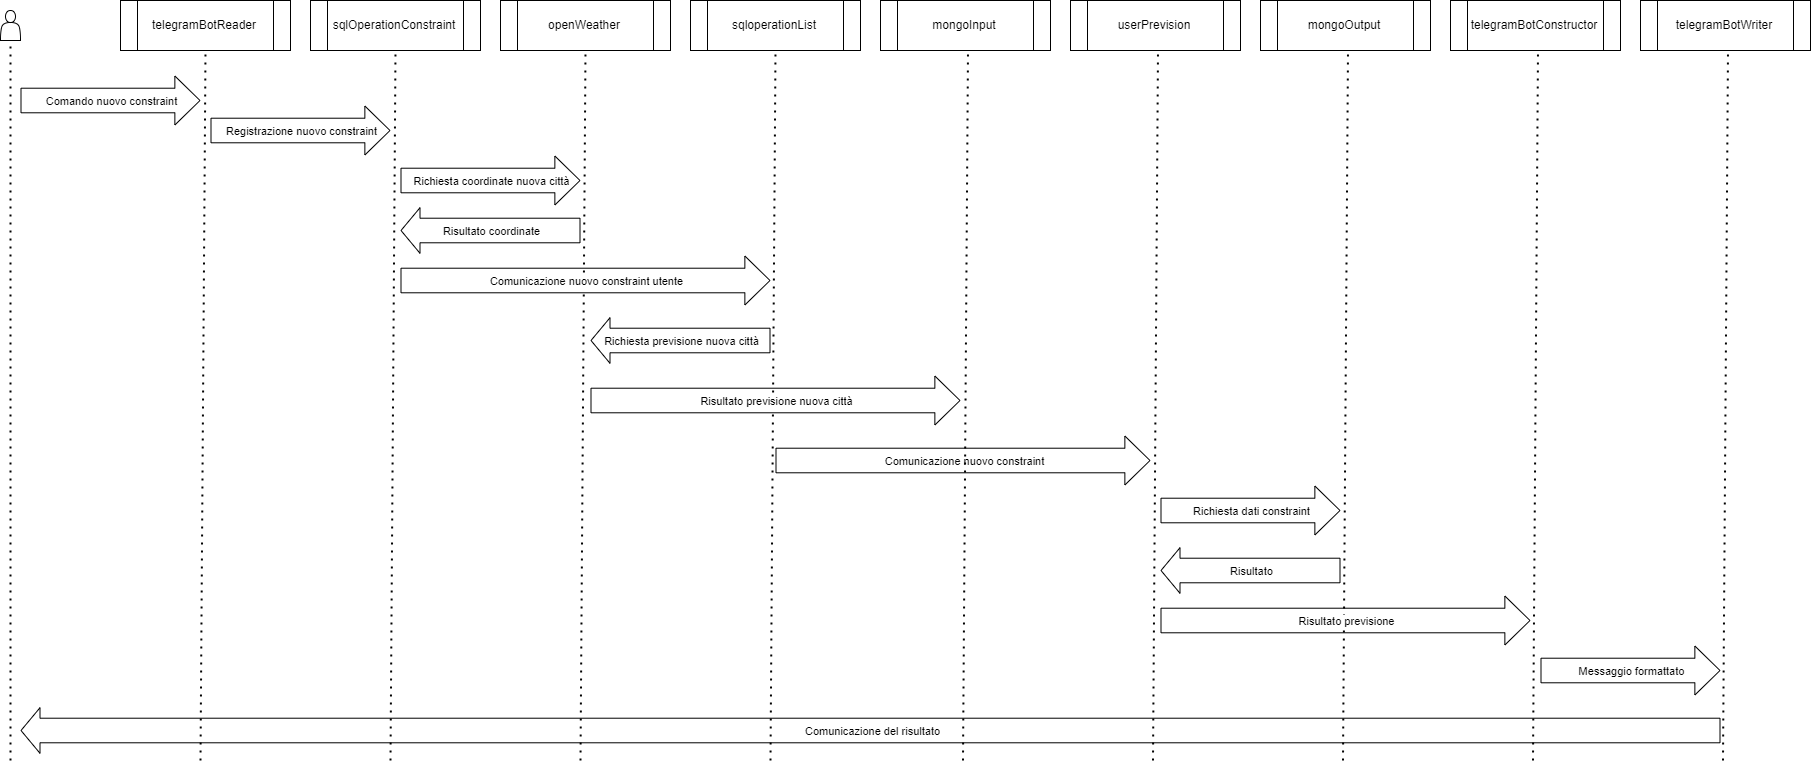

The diagram above was exported from draw.io. Its source (the exported page's mxGraphModel, read from the mxfile embedded in the PNG):
<mxGraphModel dx="1668" dy="974" grid="1" gridSize="10" guides="1" tooltips="1" connect="1" arrows="1" fold="1" page="1" pageScale="1" pageWidth="1654" pageHeight="1169" math="0" shadow="0">
  <root>
    <mxCell id="0" />
    <mxCell id="1" parent="0" />
    <mxCell id="ah_cLngfnBNbMHacUlx5-1" value="telegramBotReader" style="shape=process;whiteSpace=wrap;html=1;backgroundOutline=1;" parent="1" vertex="1">
      <mxGeometry x="160" y="50" width="170" height="50" as="geometry" />
    </mxCell>
    <mxCell id="ah_cLngfnBNbMHacUlx5-2" value="sqlOperationConstraint" style="shape=process;whiteSpace=wrap;html=1;backgroundOutline=1;" parent="1" vertex="1">
      <mxGeometry x="350" y="50" width="170" height="50" as="geometry" />
    </mxCell>
    <mxCell id="ah_cLngfnBNbMHacUlx5-3" value="openWeather" style="shape=process;whiteSpace=wrap;html=1;backgroundOutline=1;" parent="1" vertex="1">
      <mxGeometry x="540" y="50" width="170" height="50" as="geometry" />
    </mxCell>
    <mxCell id="ah_cLngfnBNbMHacUlx5-4" value="sqloperationList" style="shape=process;whiteSpace=wrap;html=1;backgroundOutline=1;" parent="1" vertex="1">
      <mxGeometry x="730" y="50" width="170" height="50" as="geometry" />
    </mxCell>
    <mxCell id="ah_cLngfnBNbMHacUlx5-5" value="mongoOutput" style="shape=process;whiteSpace=wrap;html=1;backgroundOutline=1;" parent="1" vertex="1">
      <mxGeometry x="1300" y="50" width="170" height="50" as="geometry" />
    </mxCell>
    <mxCell id="ah_cLngfnBNbMHacUlx5-6" value="" style="endArrow=none;dashed=1;html=1;dashPattern=1 3;strokeWidth=2;rounded=0;entryX=0.5;entryY=1;entryDx=0;entryDy=0;" parent="1" target="ah_cLngfnBNbMHacUlx5-1" edge="1">
      <mxGeometry width="50" height="50" relative="1" as="geometry">
        <mxPoint x="240" y="810" as="sourcePoint" />
        <mxPoint x="280" y="170" as="targetPoint" />
      </mxGeometry>
    </mxCell>
    <mxCell id="ah_cLngfnBNbMHacUlx5-7" value="" style="endArrow=none;dashed=1;html=1;dashPattern=1 3;strokeWidth=2;rounded=0;entryX=0.5;entryY=1;entryDx=0;entryDy=0;" parent="1" target="ah_cLngfnBNbMHacUlx5-2" edge="1">
      <mxGeometry width="50" height="50" relative="1" as="geometry">
        <mxPoint x="430" y="810" as="sourcePoint" />
        <mxPoint x="445" y="100" as="targetPoint" />
      </mxGeometry>
    </mxCell>
    <mxCell id="ah_cLngfnBNbMHacUlx5-8" value="" style="endArrow=none;dashed=1;html=1;dashPattern=1 3;strokeWidth=2;rounded=0;entryX=0.5;entryY=1;entryDx=0;entryDy=0;" parent="1" target="ah_cLngfnBNbMHacUlx5-3" edge="1">
      <mxGeometry width="50" height="50" relative="1" as="geometry">
        <mxPoint x="620" y="810" as="sourcePoint" />
        <mxPoint x="637.5" y="100" as="targetPoint" />
      </mxGeometry>
    </mxCell>
    <mxCell id="ah_cLngfnBNbMHacUlx5-9" value="" style="endArrow=none;dashed=1;html=1;dashPattern=1 3;strokeWidth=2;rounded=0;entryX=0.5;entryY=1;entryDx=0;entryDy=0;" parent="1" target="ah_cLngfnBNbMHacUlx5-4" edge="1">
      <mxGeometry width="50" height="50" relative="1" as="geometry">
        <mxPoint x="810" y="810" as="sourcePoint" />
        <mxPoint x="827.5" y="100" as="targetPoint" />
      </mxGeometry>
    </mxCell>
    <mxCell id="ah_cLngfnBNbMHacUlx5-10" value="" style="endArrow=none;dashed=1;html=1;dashPattern=1 3;strokeWidth=2;rounded=0;entryX=0.5;entryY=1;entryDx=0;entryDy=0;" parent="1" edge="1">
      <mxGeometry width="50" height="50" relative="1" as="geometry">
        <mxPoint x="1382.5" y="810" as="sourcePoint" />
        <mxPoint x="1387.5" y="100" as="targetPoint" />
      </mxGeometry>
    </mxCell>
    <mxCell id="ah_cLngfnBNbMHacUlx5-11" value="telegramBotConstructor" style="shape=process;whiteSpace=wrap;html=1;backgroundOutline=1;" parent="1" vertex="1">
      <mxGeometry x="1490" y="50" width="170" height="50" as="geometry" />
    </mxCell>
    <mxCell id="ah_cLngfnBNbMHacUlx5-12" value="" style="endArrow=none;dashed=1;html=1;dashPattern=1 3;strokeWidth=2;rounded=0;entryX=0.5;entryY=1;entryDx=0;entryDy=0;" parent="1" edge="1">
      <mxGeometry width="50" height="50" relative="1" as="geometry">
        <mxPoint x="1572.5" y="810" as="sourcePoint" />
        <mxPoint x="1577.5" y="100" as="targetPoint" />
      </mxGeometry>
    </mxCell>
    <mxCell id="ah_cLngfnBNbMHacUlx5-14" value="" style="shape=actor;whiteSpace=wrap;html=1;" parent="1" vertex="1">
      <mxGeometry x="40" y="60" width="20" height="30" as="geometry" />
    </mxCell>
    <mxCell id="ah_cLngfnBNbMHacUlx5-19" value="" style="endArrow=none;dashed=1;html=1;dashPattern=1 3;strokeWidth=2;rounded=0;entryX=0.5;entryY=1;entryDx=0;entryDy=0;" parent="1" edge="1">
      <mxGeometry width="50" height="50" relative="1" as="geometry">
        <mxPoint x="50" y="810" as="sourcePoint" />
        <mxPoint x="50" y="90" as="targetPoint" />
      </mxGeometry>
    </mxCell>
    <mxCell id="ah_cLngfnBNbMHacUlx5-20" value="" style="shape=flexArrow;endArrow=classic;html=1;rounded=0;endWidth=23.428571428571427;endSize=8.045714285714286;width=24.571428571428573;" parent="1" edge="1">
      <mxGeometry width="50" height="50" relative="1" as="geometry">
        <mxPoint x="250" y="180" as="sourcePoint" />
        <mxPoint x="430" y="180" as="targetPoint" />
      </mxGeometry>
    </mxCell>
    <mxCell id="ah_cLngfnBNbMHacUlx5-26" value="Text" style="edgeLabel;html=1;align=center;verticalAlign=middle;resizable=0;points=[];" parent="ah_cLngfnBNbMHacUlx5-20" vertex="1" connectable="0">
      <mxGeometry x="0.0714" y="-1" relative="1" as="geometry">
        <mxPoint x="-7" as="offset" />
      </mxGeometry>
    </mxCell>
    <mxCell id="ah_cLngfnBNbMHacUlx5-27" value="Registrazione nuovo constraint" style="edgeLabel;html=1;align=center;verticalAlign=middle;resizable=0;points=[];" parent="ah_cLngfnBNbMHacUlx5-20" vertex="1" connectable="0">
      <mxGeometry x="0.0016" relative="1" as="geometry">
        <mxPoint as="offset" />
      </mxGeometry>
    </mxCell>
    <mxCell id="ah_cLngfnBNbMHacUlx5-28" value="" style="shape=flexArrow;endArrow=classic;html=1;rounded=0;endWidth=23.428571428571427;endSize=8.045714285714286;width=24.571428571428573;" parent="1" edge="1">
      <mxGeometry width="50" height="50" relative="1" as="geometry">
        <mxPoint x="440" y="230" as="sourcePoint" />
        <mxPoint x="620" y="230" as="targetPoint" />
      </mxGeometry>
    </mxCell>
    <mxCell id="ah_cLngfnBNbMHacUlx5-29" value="Text" style="edgeLabel;html=1;align=center;verticalAlign=middle;resizable=0;points=[];" parent="ah_cLngfnBNbMHacUlx5-28" vertex="1" connectable="0">
      <mxGeometry x="0.0714" y="-1" relative="1" as="geometry">
        <mxPoint x="-7" as="offset" />
      </mxGeometry>
    </mxCell>
    <mxCell id="ah_cLngfnBNbMHacUlx5-30" value="Richiesta coordinate nuova città" style="edgeLabel;html=1;align=center;verticalAlign=middle;resizable=0;points=[];" parent="ah_cLngfnBNbMHacUlx5-28" vertex="1" connectable="0">
      <mxGeometry x="0.0016" relative="1" as="geometry">
        <mxPoint as="offset" />
      </mxGeometry>
    </mxCell>
    <mxCell id="ah_cLngfnBNbMHacUlx5-31" value="" style="shape=flexArrow;endArrow=classic;html=1;rounded=0;endWidth=23.428571428571427;endSize=8.045714285714286;width=24.571428571428573;" parent="1" edge="1">
      <mxGeometry width="50" height="50" relative="1" as="geometry">
        <mxPoint x="440" y="330" as="sourcePoint" />
        <mxPoint x="810" y="330" as="targetPoint" />
      </mxGeometry>
    </mxCell>
    <mxCell id="ah_cLngfnBNbMHacUlx5-32" value="Text" style="edgeLabel;html=1;align=center;verticalAlign=middle;resizable=0;points=[];" parent="ah_cLngfnBNbMHacUlx5-31" vertex="1" connectable="0">
      <mxGeometry x="0.0714" y="-1" relative="1" as="geometry">
        <mxPoint x="-7" as="offset" />
      </mxGeometry>
    </mxCell>
    <mxCell id="ah_cLngfnBNbMHacUlx5-33" value="Comunicazione nuovo constraint utente" style="edgeLabel;html=1;align=center;verticalAlign=middle;resizable=0;points=[];" parent="ah_cLngfnBNbMHacUlx5-31" vertex="1" connectable="0">
      <mxGeometry x="0.0016" relative="1" as="geometry">
        <mxPoint as="offset" />
      </mxGeometry>
    </mxCell>
    <mxCell id="ah_cLngfnBNbMHacUlx5-34" value="" style="shape=flexArrow;endArrow=none;html=1;rounded=0;endWidth=23.428571428571427;endSize=8.045714285714286;width=24.571428571428573;endFill=0;startArrow=block;" parent="1" edge="1">
      <mxGeometry width="50" height="50" relative="1" as="geometry">
        <mxPoint x="440" y="280" as="sourcePoint" />
        <mxPoint x="620" y="280" as="targetPoint" />
      </mxGeometry>
    </mxCell>
    <mxCell id="ah_cLngfnBNbMHacUlx5-35" value="Text" style="edgeLabel;html=1;align=center;verticalAlign=middle;resizable=0;points=[];" parent="ah_cLngfnBNbMHacUlx5-34" vertex="1" connectable="0">
      <mxGeometry x="0.0714" y="-1" relative="1" as="geometry">
        <mxPoint x="-7" as="offset" />
      </mxGeometry>
    </mxCell>
    <mxCell id="ah_cLngfnBNbMHacUlx5-36" value="Risultato coordinate" style="edgeLabel;html=1;align=center;verticalAlign=middle;resizable=0;points=[];" parent="ah_cLngfnBNbMHacUlx5-34" vertex="1" connectable="0">
      <mxGeometry x="0.0016" relative="1" as="geometry">
        <mxPoint as="offset" />
      </mxGeometry>
    </mxCell>
    <mxCell id="ah_cLngfnBNbMHacUlx5-37" value="userPrevision" style="shape=process;whiteSpace=wrap;html=1;backgroundOutline=1;" parent="1" vertex="1">
      <mxGeometry x="1110" y="50" width="170" height="50" as="geometry" />
    </mxCell>
    <mxCell id="ah_cLngfnBNbMHacUlx5-38" value="" style="endArrow=none;dashed=1;html=1;dashPattern=1 3;strokeWidth=2;rounded=0;entryX=0.5;entryY=1;entryDx=0;entryDy=0;" parent="1" edge="1">
      <mxGeometry width="50" height="50" relative="1" as="geometry">
        <mxPoint x="1192.5" y="810" as="sourcePoint" />
        <mxPoint x="1197.5" y="100" as="targetPoint" />
      </mxGeometry>
    </mxCell>
    <mxCell id="ah_cLngfnBNbMHacUlx5-39" value="" style="shape=flexArrow;endArrow=none;html=1;rounded=0;endWidth=23.428571428571427;endSize=8.045714285714286;width=24.571428571428573;startArrow=block;endFill=0;" parent="1" edge="1">
      <mxGeometry width="50" height="50" relative="1" as="geometry">
        <mxPoint x="630" y="390" as="sourcePoint" />
        <mxPoint x="810" y="390" as="targetPoint" />
      </mxGeometry>
    </mxCell>
    <mxCell id="ah_cLngfnBNbMHacUlx5-40" value="Text" style="edgeLabel;html=1;align=center;verticalAlign=middle;resizable=0;points=[];" parent="ah_cLngfnBNbMHacUlx5-39" vertex="1" connectable="0">
      <mxGeometry x="0.0714" y="-1" relative="1" as="geometry">
        <mxPoint x="-7" as="offset" />
      </mxGeometry>
    </mxCell>
    <mxCell id="ah_cLngfnBNbMHacUlx5-41" value="Richiesta previsione nuova città" style="edgeLabel;html=1;align=center;verticalAlign=middle;resizable=0;points=[];" parent="ah_cLngfnBNbMHacUlx5-39" vertex="1" connectable="0">
      <mxGeometry x="0.0016" relative="1" as="geometry">
        <mxPoint as="offset" />
      </mxGeometry>
    </mxCell>
    <mxCell id="ah_cLngfnBNbMHacUlx5-42" value="" style="shape=flexArrow;endArrow=classic;html=1;rounded=0;endWidth=23.428571428571427;endSize=8.045714285714286;width=24.571428571428573;" parent="1" edge="1">
      <mxGeometry width="50" height="50" relative="1" as="geometry">
        <mxPoint x="815" y="510" as="sourcePoint" />
        <mxPoint x="1190" y="510" as="targetPoint" />
      </mxGeometry>
    </mxCell>
    <mxCell id="ah_cLngfnBNbMHacUlx5-43" value="Text" style="edgeLabel;html=1;align=center;verticalAlign=middle;resizable=0;points=[];" parent="ah_cLngfnBNbMHacUlx5-42" vertex="1" connectable="0">
      <mxGeometry x="0.0714" y="-1" relative="1" as="geometry">
        <mxPoint x="-7" as="offset" />
      </mxGeometry>
    </mxCell>
    <mxCell id="ah_cLngfnBNbMHacUlx5-44" value="Comunicazione nuovo constraint" style="edgeLabel;html=1;align=center;verticalAlign=middle;resizable=0;points=[];" parent="ah_cLngfnBNbMHacUlx5-42" vertex="1" connectable="0">
      <mxGeometry x="0.0016" relative="1" as="geometry">
        <mxPoint as="offset" />
      </mxGeometry>
    </mxCell>
    <mxCell id="ah_cLngfnBNbMHacUlx5-45" value="" style="shape=flexArrow;endArrow=none;html=1;rounded=0;endWidth=23.428571428571427;endSize=8.045714285714286;width=24.571428571428573;startArrow=block;startFill=0;endFill=0;" parent="1" edge="1">
      <mxGeometry width="50" height="50" relative="1" as="geometry">
        <mxPoint x="60" y="780" as="sourcePoint" />
        <mxPoint x="1760" y="780" as="targetPoint" />
      </mxGeometry>
    </mxCell>
    <mxCell id="ah_cLngfnBNbMHacUlx5-46" value="Text" style="edgeLabel;html=1;align=center;verticalAlign=middle;resizable=0;points=[];" parent="ah_cLngfnBNbMHacUlx5-45" vertex="1" connectable="0">
      <mxGeometry x="0.0714" y="-1" relative="1" as="geometry">
        <mxPoint x="-7" as="offset" />
      </mxGeometry>
    </mxCell>
    <mxCell id="ah_cLngfnBNbMHacUlx5-47" value="Comunicazione del risultato" style="edgeLabel;html=1;align=center;verticalAlign=middle;resizable=0;points=[];" parent="ah_cLngfnBNbMHacUlx5-45" vertex="1" connectable="0">
      <mxGeometry x="0.0016" relative="1" as="geometry">
        <mxPoint as="offset" />
      </mxGeometry>
    </mxCell>
    <mxCell id="ah_cLngfnBNbMHacUlx5-48" value="" style="shape=flexArrow;endArrow=classic;html=1;rounded=0;endWidth=23.428571428571427;endSize=8.045714285714286;width=24.571428571428573;" parent="1" edge="1">
      <mxGeometry width="50" height="50" relative="1" as="geometry">
        <mxPoint x="630" y="450" as="sourcePoint" />
        <mxPoint x="1000" y="450" as="targetPoint" />
      </mxGeometry>
    </mxCell>
    <mxCell id="ah_cLngfnBNbMHacUlx5-49" value="Text" style="edgeLabel;html=1;align=center;verticalAlign=middle;resizable=0;points=[];" parent="ah_cLngfnBNbMHacUlx5-48" vertex="1" connectable="0">
      <mxGeometry x="0.0714" y="-1" relative="1" as="geometry">
        <mxPoint x="-7" as="offset" />
      </mxGeometry>
    </mxCell>
    <mxCell id="ah_cLngfnBNbMHacUlx5-50" value="Risultato previsione nuova città" style="edgeLabel;html=1;align=center;verticalAlign=middle;resizable=0;points=[];" parent="ah_cLngfnBNbMHacUlx5-48" vertex="1" connectable="0">
      <mxGeometry x="0.0016" relative="1" as="geometry">
        <mxPoint as="offset" />
      </mxGeometry>
    </mxCell>
    <mxCell id="ah_cLngfnBNbMHacUlx5-51" value="" style="shape=flexArrow;endArrow=classic;html=1;rounded=0;endWidth=23.428571428571427;endSize=8.045714285714286;width=24.571428571428573;" parent="1" edge="1">
      <mxGeometry width="50" height="50" relative="1" as="geometry">
        <mxPoint x="60" y="150" as="sourcePoint" />
        <mxPoint x="240" y="150" as="targetPoint" />
      </mxGeometry>
    </mxCell>
    <mxCell id="ah_cLngfnBNbMHacUlx5-52" value="Text" style="edgeLabel;html=1;align=center;verticalAlign=middle;resizable=0;points=[];" parent="ah_cLngfnBNbMHacUlx5-51" vertex="1" connectable="0">
      <mxGeometry x="0.0714" y="-1" relative="1" as="geometry">
        <mxPoint x="-7" as="offset" />
      </mxGeometry>
    </mxCell>
    <mxCell id="ah_cLngfnBNbMHacUlx5-53" value="Comando nuovo constraint" style="edgeLabel;html=1;align=center;verticalAlign=middle;resizable=0;points=[];" parent="ah_cLngfnBNbMHacUlx5-51" vertex="1" connectable="0">
      <mxGeometry x="0.0016" relative="1" as="geometry">
        <mxPoint as="offset" />
      </mxGeometry>
    </mxCell>
    <mxCell id="ah_cLngfnBNbMHacUlx5-54" value="" style="shape=flexArrow;endArrow=classic;html=1;rounded=0;endWidth=23.428571428571427;endSize=8.045714285714286;width=24.571428571428573;" parent="1" edge="1">
      <mxGeometry width="50" height="50" relative="1" as="geometry">
        <mxPoint x="1200" y="670" as="sourcePoint" />
        <mxPoint x="1570" y="670" as="targetPoint" />
      </mxGeometry>
    </mxCell>
    <mxCell id="ah_cLngfnBNbMHacUlx5-55" value="Text" style="edgeLabel;html=1;align=center;verticalAlign=middle;resizable=0;points=[];" parent="ah_cLngfnBNbMHacUlx5-54" vertex="1" connectable="0">
      <mxGeometry x="0.0714" y="-1" relative="1" as="geometry">
        <mxPoint x="-7" as="offset" />
      </mxGeometry>
    </mxCell>
    <mxCell id="ah_cLngfnBNbMHacUlx5-56" value="Risultato previsione" style="edgeLabel;html=1;align=center;verticalAlign=middle;resizable=0;points=[];" parent="ah_cLngfnBNbMHacUlx5-54" vertex="1" connectable="0">
      <mxGeometry x="0.0016" relative="1" as="geometry">
        <mxPoint as="offset" />
      </mxGeometry>
    </mxCell>
    <mxCell id="LPKmBDdZ_OsliKgjNvAM-1" value="telegramBotWriter" style="shape=process;whiteSpace=wrap;html=1;backgroundOutline=1;" vertex="1" parent="1">
      <mxGeometry x="1680" y="50" width="170" height="50" as="geometry" />
    </mxCell>
    <mxCell id="LPKmBDdZ_OsliKgjNvAM-2" value="" style="endArrow=none;dashed=1;html=1;dashPattern=1 3;strokeWidth=2;rounded=0;entryX=0.5;entryY=1;entryDx=0;entryDy=0;" edge="1" parent="1">
      <mxGeometry width="50" height="50" relative="1" as="geometry">
        <mxPoint x="1762.5" y="810" as="sourcePoint" />
        <mxPoint x="1767.5" y="100" as="targetPoint" />
      </mxGeometry>
    </mxCell>
    <mxCell id="LPKmBDdZ_OsliKgjNvAM-5" value="mongoInput" style="shape=process;whiteSpace=wrap;html=1;backgroundOutline=1;" vertex="1" parent="1">
      <mxGeometry x="920" y="50" width="170" height="50" as="geometry" />
    </mxCell>
    <mxCell id="LPKmBDdZ_OsliKgjNvAM-6" value="" style="endArrow=none;dashed=1;html=1;dashPattern=1 3;strokeWidth=2;rounded=0;entryX=0.5;entryY=1;entryDx=0;entryDy=0;" edge="1" parent="1">
      <mxGeometry width="50" height="50" relative="1" as="geometry">
        <mxPoint x="1002.5" y="810" as="sourcePoint" />
        <mxPoint x="1007.5" y="100" as="targetPoint" />
      </mxGeometry>
    </mxCell>
    <mxCell id="LPKmBDdZ_OsliKgjNvAM-7" value="" style="shape=flexArrow;endArrow=classic;html=1;rounded=0;endWidth=23.428571428571427;endSize=8.045714285714286;width=24.571428571428573;" edge="1" parent="1">
      <mxGeometry width="50" height="50" relative="1" as="geometry">
        <mxPoint x="1200" y="560" as="sourcePoint" />
        <mxPoint x="1380" y="560" as="targetPoint" />
      </mxGeometry>
    </mxCell>
    <mxCell id="LPKmBDdZ_OsliKgjNvAM-8" value="Text" style="edgeLabel;html=1;align=center;verticalAlign=middle;resizable=0;points=[];" vertex="1" connectable="0" parent="LPKmBDdZ_OsliKgjNvAM-7">
      <mxGeometry x="0.0714" y="-1" relative="1" as="geometry">
        <mxPoint x="-7" as="offset" />
      </mxGeometry>
    </mxCell>
    <mxCell id="LPKmBDdZ_OsliKgjNvAM-9" value="Richiesta dati constraint" style="edgeLabel;html=1;align=center;verticalAlign=middle;resizable=0;points=[];" vertex="1" connectable="0" parent="LPKmBDdZ_OsliKgjNvAM-7">
      <mxGeometry x="0.0016" relative="1" as="geometry">
        <mxPoint as="offset" />
      </mxGeometry>
    </mxCell>
    <mxCell id="LPKmBDdZ_OsliKgjNvAM-10" value="" style="shape=flexArrow;endArrow=none;html=1;rounded=0;endWidth=23.428571428571427;endSize=8.045714285714286;width=24.571428571428573;endFill=0;startArrow=block;" edge="1" parent="1">
      <mxGeometry width="50" height="50" relative="1" as="geometry">
        <mxPoint x="1200" y="620" as="sourcePoint" />
        <mxPoint x="1380" y="620" as="targetPoint" />
      </mxGeometry>
    </mxCell>
    <mxCell id="LPKmBDdZ_OsliKgjNvAM-11" value="Text" style="edgeLabel;html=1;align=center;verticalAlign=middle;resizable=0;points=[];" vertex="1" connectable="0" parent="LPKmBDdZ_OsliKgjNvAM-10">
      <mxGeometry x="0.0714" y="-1" relative="1" as="geometry">
        <mxPoint x="-7" as="offset" />
      </mxGeometry>
    </mxCell>
    <mxCell id="LPKmBDdZ_OsliKgjNvAM-12" value="Risultato" style="edgeLabel;html=1;align=center;verticalAlign=middle;resizable=0;points=[];" vertex="1" connectable="0" parent="LPKmBDdZ_OsliKgjNvAM-10">
      <mxGeometry x="0.0016" relative="1" as="geometry">
        <mxPoint as="offset" />
      </mxGeometry>
    </mxCell>
    <mxCell id="LPKmBDdZ_OsliKgjNvAM-13" value="" style="shape=flexArrow;endArrow=classic;html=1;rounded=0;endWidth=23.428571428571427;endSize=8.045714285714286;width=24.571428571428573;" edge="1" parent="1">
      <mxGeometry width="50" height="50" relative="1" as="geometry">
        <mxPoint x="1580" y="720" as="sourcePoint" />
        <mxPoint x="1760" y="720" as="targetPoint" />
      </mxGeometry>
    </mxCell>
    <mxCell id="LPKmBDdZ_OsliKgjNvAM-14" value="Text" style="edgeLabel;html=1;align=center;verticalAlign=middle;resizable=0;points=[];" vertex="1" connectable="0" parent="LPKmBDdZ_OsliKgjNvAM-13">
      <mxGeometry x="0.0714" y="-1" relative="1" as="geometry">
        <mxPoint x="-7" as="offset" />
      </mxGeometry>
    </mxCell>
    <mxCell id="LPKmBDdZ_OsliKgjNvAM-15" value="Messaggio formattato" style="edgeLabel;html=1;align=center;verticalAlign=middle;resizable=0;points=[];" vertex="1" connectable="0" parent="LPKmBDdZ_OsliKgjNvAM-13">
      <mxGeometry x="0.0016" relative="1" as="geometry">
        <mxPoint as="offset" />
      </mxGeometry>
    </mxCell>
  </root>
</mxGraphModel>